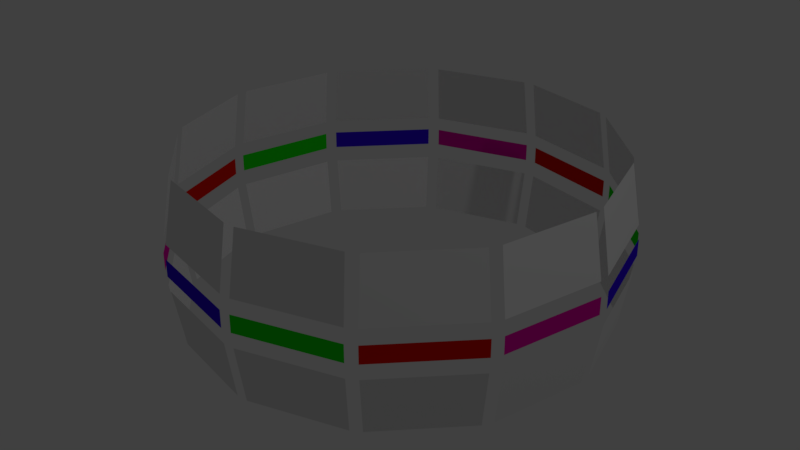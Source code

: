 # Source: Globe.blend  (saved by Blender 2.79.0; exported with 4.5.12 LTS)
import bpy
from mathutils import Matrix  # noqa: F401  (used for matrix-valued properties, if any)

bpy.ops.wm.read_factory_settings(use_empty=True)
scene = bpy.context.scene
scene.name = 'Scene'

# ---- collections
col_collection_1 = bpy.data.collections.new('Collection 1'); scene.collection.children.link(col_collection_1)

# ---- materials (node trees are filled in below, after node groups)
mat_screenieu1 = bpy.data.materials.new('screenieu1')
mat_screenieu1.alpha_threshold = 0.0
mat_screenieu1.roughness = 0.5
mat_screenieu2 = bpy.data.materials.new('screenieu2')
mat_screenieu2.alpha_threshold = 0.0
mat_screenieu2.roughness = 0.5
mat_screenieu3 = bpy.data.materials.new('screenieu3')
mat_screenieu3.alpha_threshold = 0.0
mat_screenieu3.roughness = 0.5
mat_screenieu4 = bpy.data.materials.new('screenieu4')
mat_screenieu4.alpha_threshold = 0.0
mat_screenieu4.roughness = 0.5
mat_screenieu5 = bpy.data.materials.new('screenieu5')
mat_screenieu5.alpha_threshold = 0.0
mat_screenieu5.roughness = 0.5
mat_screenieu6 = bpy.data.materials.new('screenieu6')
mat_screenieu6.alpha_threshold = 0.0
mat_screenieu6.roughness = 0.5
mat_screenieu7 = bpy.data.materials.new('screenieu7')
mat_screenieu7.alpha_threshold = 0.0
mat_screenieu7.roughness = 0.5
mat_screenieu8 = bpy.data.materials.new('screenieu8')
mat_screenieu8.alpha_threshold = 0.0
mat_screenieu8.roughness = 0.5
mat_screenieu9 = bpy.data.materials.new('screenieu9')
mat_screenieu9.alpha_threshold = 0.0
mat_screenieu9.roughness = 0.5
mat_screenieu10 = bpy.data.materials.new('screenieu10')
mat_screenieu10.alpha_threshold = 0.0
mat_screenieu10.roughness = 0.5
mat_screenieu11 = bpy.data.materials.new('screenieu11')
mat_screenieu11.alpha_threshold = 0.0
mat_screenieu11.roughness = 0.5
mat_screenieu12 = bpy.data.materials.new('screenieu12')
mat_screenieu12.alpha_threshold = 0.0
mat_screenieu12.roughness = 0.5
mat_screenieo12 = bpy.data.materials.new('screenieo12')
mat_screenieo12.alpha_threshold = 0.0
mat_screenieo12.roughness = 0.5
mat_screenieo1 = bpy.data.materials.new('screenieo1')
mat_screenieo1.alpha_threshold = 0.0
mat_screenieo1.roughness = 0.5
mat_screenieo2 = bpy.data.materials.new('screenieo2')
mat_screenieo2.alpha_threshold = 0.0
mat_screenieo2.roughness = 0.5
mat_screenieo3 = bpy.data.materials.new('screenieo3')
mat_screenieo3.alpha_threshold = 0.0
mat_screenieo3.roughness = 0.5
mat_screenieo4 = bpy.data.materials.new('screenieo4')
mat_screenieo4.alpha_threshold = 0.0
mat_screenieo4.roughness = 0.5
mat_screenieo5 = bpy.data.materials.new('screenieo5')
mat_screenieo5.alpha_threshold = 0.0
mat_screenieo5.roughness = 0.5
mat_screenieo6 = bpy.data.materials.new('screenieo6')
mat_screenieo6.alpha_threshold = 0.0
mat_screenieo6.roughness = 0.5
mat_screenieo7 = bpy.data.materials.new('screenieo7')
mat_screenieo7.alpha_threshold = 0.0
mat_screenieo7.roughness = 0.5
mat_screenieo8 = bpy.data.materials.new('screenieo8')
mat_screenieo8.alpha_threshold = 0.0
mat_screenieo8.roughness = 0.5
mat_screenieo9 = bpy.data.materials.new('screenieo9')
mat_screenieo9.alpha_threshold = 0.0
mat_screenieo9.roughness = 0.5
mat_screenieo10 = bpy.data.materials.new('screenieo10')
mat_screenieo10.alpha_threshold = 0.0
mat_screenieo10.roughness = 0.5
mat_screenieo11 = bpy.data.materials.new('screenieo11')
mat_screenieo11.alpha_threshold = 0.0
mat_screenieo11.roughness = 0.5
mat_marvin = bpy.data.materials.new('Marvin')
mat_marvin.alpha_threshold = 0.0
mat_marvin.roughness = 0.5
mat_chris = bpy.data.materials.new('Chris')
mat_chris.alpha_threshold = 0.0
mat_chris.roughness = 0.5
mat_max_s = bpy.data.materials.new('Max S')
mat_max_s.alpha_threshold = 0.0
mat_max_s.roughness = 0.5
mat_max_e = bpy.data.materials.new('Max E.')
mat_max_e.alpha_threshold = 0.0
mat_max_e.diffuse_color = (0.8, 0.0, 0.3942, 1.0)
mat_max_e.roughness = 0.5

# ---- material node trees
mat_screenieu1.use_nodes = True; mat_screenieu1.node_tree.nodes.clear()
_N = mat_screenieu1.node_tree.nodes; _L = mat_screenieu1.node_tree.links
n0 = _N.new('ShaderNodeOutputMaterial'); n0.name = 'Material Output'; n0.location = (300, 300)
n1 = _N.new('ShaderNodeBsdfDiffuse'); n1.name = 'Diffuse BSDF'; n1.location = (10, 300)
_L.new(n1.outputs[0], n0.inputs[0])
n0.is_active_output = True
mat_screenieu2.use_nodes = True; mat_screenieu2.node_tree.nodes.clear()
_N = mat_screenieu2.node_tree.nodes; _L = mat_screenieu2.node_tree.links
n0 = _N.new('ShaderNodeOutputMaterial'); n0.name = 'Material Output'; n0.location = (300, 300)
n1 = _N.new('ShaderNodeBsdfDiffuse'); n1.name = 'Diffuse BSDF'; n1.location = (10, 300)
_L.new(n1.outputs[0], n0.inputs[0])
n0.is_active_output = True
mat_screenieu3.use_nodes = True; mat_screenieu3.node_tree.nodes.clear()
_N = mat_screenieu3.node_tree.nodes; _L = mat_screenieu3.node_tree.links
n0 = _N.new('ShaderNodeOutputMaterial'); n0.name = 'Material Output'; n0.location = (300, 300)
n1 = _N.new('ShaderNodeBsdfDiffuse'); n1.name = 'Diffuse BSDF'; n1.location = (10, 300)
_L.new(n1.outputs[0], n0.inputs[0])
n0.is_active_output = True
mat_screenieu4.use_nodes = True; mat_screenieu4.node_tree.nodes.clear()
_N = mat_screenieu4.node_tree.nodes; _L = mat_screenieu4.node_tree.links
n0 = _N.new('ShaderNodeOutputMaterial'); n0.name = 'Material Output'; n0.location = (300, 300)
n1 = _N.new('ShaderNodeBsdfDiffuse'); n1.name = 'Diffuse BSDF'; n1.location = (10, 300)
_L.new(n1.outputs[0], n0.inputs[0])
n0.is_active_output = True
mat_screenieu5.use_nodes = True; mat_screenieu5.node_tree.nodes.clear()
_N = mat_screenieu5.node_tree.nodes; _L = mat_screenieu5.node_tree.links
n0 = _N.new('ShaderNodeOutputMaterial'); n0.name = 'Material Output'; n0.location = (300, 300)
n1 = _N.new('ShaderNodeBsdfDiffuse'); n1.name = 'Diffuse BSDF'; n1.location = (10, 300)
_L.new(n1.outputs[0], n0.inputs[0])
n0.is_active_output = True
mat_screenieu6.use_nodes = True; mat_screenieu6.node_tree.nodes.clear()
_N = mat_screenieu6.node_tree.nodes; _L = mat_screenieu6.node_tree.links
n0 = _N.new('ShaderNodeOutputMaterial'); n0.name = 'Material Output'; n0.location = (300, 300)
n1 = _N.new('ShaderNodeBsdfDiffuse'); n1.name = 'Diffuse BSDF'; n1.location = (10, 300)
_L.new(n1.outputs[0], n0.inputs[0])
n0.is_active_output = True
mat_screenieu7.use_nodes = True; mat_screenieu7.node_tree.nodes.clear()
_N = mat_screenieu7.node_tree.nodes; _L = mat_screenieu7.node_tree.links
n0 = _N.new('ShaderNodeOutputMaterial'); n0.name = 'Material Output'; n0.location = (300, 300)
n1 = _N.new('ShaderNodeBsdfDiffuse'); n1.name = 'Diffuse BSDF'; n1.location = (10, 300)
_L.new(n1.outputs[0], n0.inputs[0])
n0.is_active_output = True
mat_screenieu8.use_nodes = True; mat_screenieu8.node_tree.nodes.clear()
_N = mat_screenieu8.node_tree.nodes; _L = mat_screenieu8.node_tree.links
n0 = _N.new('ShaderNodeOutputMaterial'); n0.name = 'Material Output'; n0.location = (300, 300)
n1 = _N.new('ShaderNodeBsdfDiffuse'); n1.name = 'Diffuse BSDF'; n1.location = (10, 300)
_L.new(n1.outputs[0], n0.inputs[0])
n0.is_active_output = True
mat_screenieu9.use_nodes = True; mat_screenieu9.node_tree.nodes.clear()
_N = mat_screenieu9.node_tree.nodes; _L = mat_screenieu9.node_tree.links
n0 = _N.new('ShaderNodeOutputMaterial'); n0.name = 'Material Output'; n0.location = (300, 300)
n1 = _N.new('ShaderNodeBsdfDiffuse'); n1.name = 'Diffuse BSDF'; n1.location = (10, 300)
_L.new(n1.outputs[0], n0.inputs[0])
n0.is_active_output = True
mat_screenieu10.use_nodes = True; mat_screenieu10.node_tree.nodes.clear()
_N = mat_screenieu10.node_tree.nodes; _L = mat_screenieu10.node_tree.links
n0 = _N.new('ShaderNodeOutputMaterial'); n0.name = 'Material Output'; n0.location = (300, 300)
n1 = _N.new('ShaderNodeBsdfDiffuse'); n1.name = 'Diffuse BSDF'; n1.location = (10, 300)
_L.new(n1.outputs[0], n0.inputs[0])
n0.is_active_output = True
mat_screenieu11.use_nodes = True; mat_screenieu11.node_tree.nodes.clear()
_N = mat_screenieu11.node_tree.nodes; _L = mat_screenieu11.node_tree.links
n0 = _N.new('ShaderNodeOutputMaterial'); n0.name = 'Material Output'; n0.location = (300, 300)
n1 = _N.new('ShaderNodeBsdfDiffuse'); n1.name = 'Diffuse BSDF'; n1.location = (10, 300)
_L.new(n1.outputs[0], n0.inputs[0])
n0.is_active_output = True
mat_screenieu12.use_nodes = True; mat_screenieu12.node_tree.nodes.clear()
_N = mat_screenieu12.node_tree.nodes; _L = mat_screenieu12.node_tree.links
n0 = _N.new('ShaderNodeOutputMaterial'); n0.name = 'Material Output'; n0.location = (300, 300)
n1 = _N.new('ShaderNodeBsdfDiffuse'); n1.name = 'Diffuse BSDF'; n1.location = (10, 300)
_L.new(n1.outputs[0], n0.inputs[0])
n0.is_active_output = True
mat_screenieo12.use_nodes = True; mat_screenieo12.node_tree.nodes.clear()
_N = mat_screenieo12.node_tree.nodes; _L = mat_screenieo12.node_tree.links
n0 = _N.new('ShaderNodeOutputMaterial'); n0.name = 'Material Output'; n0.location = (300, 300)
n1 = _N.new('ShaderNodeBsdfDiffuse'); n1.name = 'Diffuse BSDF'; n1.location = (10, 300)
_L.new(n1.outputs[0], n0.inputs[0])
n0.is_active_output = True
mat_screenieo1.use_nodes = True; mat_screenieo1.node_tree.nodes.clear()
_N = mat_screenieo1.node_tree.nodes; _L = mat_screenieo1.node_tree.links
n0 = _N.new('ShaderNodeOutputMaterial'); n0.name = 'Material Output'; n0.location = (300, 300)
n1 = _N.new('ShaderNodeBsdfDiffuse'); n1.name = 'Diffuse BSDF'; n1.location = (10, 300)
_L.new(n1.outputs[0], n0.inputs[0])
n0.is_active_output = True
mat_screenieo2.use_nodes = True; mat_screenieo2.node_tree.nodes.clear()
_N = mat_screenieo2.node_tree.nodes; _L = mat_screenieo2.node_tree.links
n0 = _N.new('ShaderNodeOutputMaterial'); n0.name = 'Material Output'; n0.location = (300, 300)
n1 = _N.new('ShaderNodeBsdfDiffuse'); n1.name = 'Diffuse BSDF'; n1.location = (10, 300)
_L.new(n1.outputs[0], n0.inputs[0])
n0.is_active_output = True
mat_screenieo3.use_nodes = True; mat_screenieo3.node_tree.nodes.clear()
_N = mat_screenieo3.node_tree.nodes; _L = mat_screenieo3.node_tree.links
n0 = _N.new('ShaderNodeOutputMaterial'); n0.name = 'Material Output'; n0.location = (300, 300)
n1 = _N.new('ShaderNodeBsdfDiffuse'); n1.name = 'Diffuse BSDF'; n1.location = (10, 300)
_L.new(n1.outputs[0], n0.inputs[0])
n0.is_active_output = True
mat_screenieo4.use_nodes = True; mat_screenieo4.node_tree.nodes.clear()
_N = mat_screenieo4.node_tree.nodes; _L = mat_screenieo4.node_tree.links
n0 = _N.new('ShaderNodeOutputMaterial'); n0.name = 'Material Output'; n0.location = (300, 300)
n1 = _N.new('ShaderNodeBsdfDiffuse'); n1.name = 'Diffuse BSDF'; n1.location = (10, 300)
_L.new(n1.outputs[0], n0.inputs[0])
n0.is_active_output = True
mat_screenieo5.use_nodes = True; mat_screenieo5.node_tree.nodes.clear()
_N = mat_screenieo5.node_tree.nodes; _L = mat_screenieo5.node_tree.links
n0 = _N.new('ShaderNodeOutputMaterial'); n0.name = 'Material Output'; n0.location = (300, 300)
n1 = _N.new('ShaderNodeBsdfDiffuse'); n1.name = 'Diffuse BSDF'; n1.location = (10, 300)
_L.new(n1.outputs[0], n0.inputs[0])
n0.is_active_output = True
mat_screenieo6.use_nodes = True; mat_screenieo6.node_tree.nodes.clear()
_N = mat_screenieo6.node_tree.nodes; _L = mat_screenieo6.node_tree.links
n0 = _N.new('ShaderNodeOutputMaterial'); n0.name = 'Material Output'; n0.location = (300, 300)
n1 = _N.new('ShaderNodeBsdfDiffuse'); n1.name = 'Diffuse BSDF'; n1.location = (10, 300)
_L.new(n1.outputs[0], n0.inputs[0])
n0.is_active_output = True
mat_screenieo7.use_nodes = True; mat_screenieo7.node_tree.nodes.clear()
_N = mat_screenieo7.node_tree.nodes; _L = mat_screenieo7.node_tree.links
n0 = _N.new('ShaderNodeOutputMaterial'); n0.name = 'Material Output'; n0.location = (300, 300)
n1 = _N.new('ShaderNodeBsdfDiffuse'); n1.name = 'Diffuse BSDF'; n1.location = (10, 300)
_L.new(n1.outputs[0], n0.inputs[0])
n0.is_active_output = True
mat_screenieo8.use_nodes = True; mat_screenieo8.node_tree.nodes.clear()
_N = mat_screenieo8.node_tree.nodes; _L = mat_screenieo8.node_tree.links
n0 = _N.new('ShaderNodeOutputMaterial'); n0.name = 'Material Output'; n0.location = (300, 300)
n1 = _N.new('ShaderNodeBsdfDiffuse'); n1.name = 'Diffuse BSDF'; n1.location = (10, 300)
_L.new(n1.outputs[0], n0.inputs[0])
n0.is_active_output = True
mat_screenieo9.use_nodes = True; mat_screenieo9.node_tree.nodes.clear()
_N = mat_screenieo9.node_tree.nodes; _L = mat_screenieo9.node_tree.links
n0 = _N.new('ShaderNodeOutputMaterial'); n0.name = 'Material Output'; n0.location = (300, 300)
n1 = _N.new('ShaderNodeBsdfDiffuse'); n1.name = 'Diffuse BSDF'; n1.location = (10, 300)
_L.new(n1.outputs[0], n0.inputs[0])
n0.is_active_output = True
mat_screenieo10.use_nodes = True; mat_screenieo10.node_tree.nodes.clear()
_N = mat_screenieo10.node_tree.nodes; _L = mat_screenieo10.node_tree.links
n0 = _N.new('ShaderNodeOutputMaterial'); n0.name = 'Material Output'; n0.location = (300, 300)
n1 = _N.new('ShaderNodeBsdfDiffuse'); n1.name = 'Diffuse BSDF'; n1.location = (10, 300)
_L.new(n1.outputs[0], n0.inputs[0])
n0.is_active_output = True
mat_screenieo11.use_nodes = True; mat_screenieo11.node_tree.nodes.clear()
_N = mat_screenieo11.node_tree.nodes; _L = mat_screenieo11.node_tree.links
n0 = _N.new('ShaderNodeOutputMaterial'); n0.name = 'Material Output'; n0.location = (300, 300)
n1 = _N.new('ShaderNodeBsdfDiffuse'); n1.name = 'Diffuse BSDF'; n1.location = (10, 300)
_L.new(n1.outputs[0], n0.inputs[0])
n0.is_active_output = True
mat_marvin.use_nodes = True; mat_marvin.node_tree.nodes.clear()
_N = mat_marvin.node_tree.nodes; _L = mat_marvin.node_tree.links
n0 = _N.new('ShaderNodeOutputMaterial'); n0.name = 'Material Output'; n0.location = (300, 300)
n1 = _N.new('ShaderNodeBsdfDiffuse'); n1.name = 'Diffuse BSDF'; n1.location = (10, 300)
n1.inputs[0].default_value = (0.8, 0.006536, 0.0, 1.0)
_L.new(n1.outputs[0], n0.inputs[0])
n0.is_active_output = True
mat_chris.use_nodes = True; mat_chris.node_tree.nodes.clear()
_N = mat_chris.node_tree.nodes; _L = mat_chris.node_tree.links
n0 = _N.new('ShaderNodeOutputMaterial'); n0.name = 'Material Output'; n0.location = (300, 300)
n1 = _N.new('ShaderNodeBsdfDiffuse'); n1.name = 'Diffuse BSDF'; n1.location = (10, 300)
n1.inputs[0].default_value = (0.006604, 0.8, 0.0, 1.0)
_L.new(n1.outputs[0], n0.inputs[0])
n0.is_active_output = True
mat_max_s.use_nodes = True; mat_max_s.node_tree.nodes.clear()
_N = mat_max_s.node_tree.nodes; _L = mat_max_s.node_tree.links
n0 = _N.new('ShaderNodeOutputMaterial'); n0.name = 'Material Output'; n0.location = (300, 300)
n1 = _N.new('ShaderNodeBsdfDiffuse'); n1.name = 'Diffuse BSDF'; n1.location = (10, 300)
n1.inputs[0].default_value = (0.04063, 0.0, 0.8, 1.0)
_L.new(n1.outputs[0], n0.inputs[0])
n0.is_active_output = True

# ---- world
world_world = bpy.data.worlds.new('World'); scene.world = world_world
world_world.color = (0.05088, 0.05088, 0.05088)
world_world.use_sun_shadow = False
world_world.sun_shadow_jitter_overblur = 0.0
world_world.cycles.sampling_method = 'MANUAL'

# ---- lights
light_lamp = bpy.data.lights.new('Lamp', 'POINT')
light_lamp.transmission_factor = 0.0
light_lamp.cutoff_distance = 30.0
light_lamp.energy = 100.0
light_lamp.shadow_buffer_clip_start = 1.001
light_lamp.shadow_soft_size = 0.1
light_lamp.shadow_maximum_resolution = 0.006
light_lamp.use_absolute_resolution = True

# ---- meshes
me_sphere_002 = bpy.data.meshes.new('Sphere.002')
me_sphere_002.from_pydata([(0.02557, 0.9795, -0.1084), (-0.02557, 0.9795, -0.1084), (0.5119, 0.8355, -0.1084), (0.4676, 0.8611, -0.1084), (0.4451, 0.8221, -0.3668), (0.4894, 0.7965, -0.3668), (0.8611, 0.4676, -0.1084), (0.8355, 0.5119, -0.1084), (0.8221, 0.4451, -0.3668), (0.7965, 0.4894, -0.3668), (0.9795, -0.02557, -0.1084), (0.9795, 0.02557, -0.1084), (0.9345, -0.02557, -0.3668), (0.9345, 0.02557, -0.3668), (0.8355, -0.5119, -0.1084), (0.8611, -0.4676, -0.1084), (0.7965, -0.4894, -0.3668), (0.8221, -0.4451, -0.3668), (0.4676, -0.8611, -0.1084), (0.5119, -0.8355, -0.1084), (0.4451, -0.8221, -0.3668), (0.4894, -0.7965, -0.3668), (-0.02557, -0.9795, -0.1084), (0.02557, -0.9795, -0.1084), (-0.02557, -0.9345, -0.3668), (0.02557, -0.9345, -0.3668), (-0.5119, -0.8355, -0.1084), (-0.4676, -0.8611, -0.1084), (-0.4894, -0.7965, -0.3668), (-0.4451, -0.8221, -0.3668), (-0.8611, -0.4676, -0.1084), (-0.8355, -0.5119, -0.1084), (-0.8221, -0.4451, -0.3668), (-0.7965, -0.4894, -0.3668), (-0.9795, 0.02557, -0.1084), (-0.9795, -0.02557, -0.1084), (-0.9345, 0.02557, -0.3668), (-0.9345, -0.02557, -0.3668), (-0.8355, 0.5119, -0.1084), (-0.8611, 0.4676, -0.1084), (-0.7965, 0.4894, -0.3668), (-0.8221, 0.4451, -0.3668), (-0.4676, 0.8611, -0.1084), (-0.5119, 0.8355, -0.1084), (-0.4451, 0.8221, -0.3668), (-0.4894, 0.7965, -0.3668), (-0.02557, 0.9345, -0.3668), (0.02557, 0.9345, -0.3668)], [], [(47, 4, 3, 0), (44, 46, 1, 42), (5, 9, 7, 2), (8, 13, 11, 6), (12, 17, 15, 10), (16, 21, 19, 14), (20, 25, 23, 18), (24, 29, 27, 22), (28, 33, 31, 26), (32, 37, 35, 30), (36, 41, 39, 34), (40, 45, 43, 38)])
me_sphere_002.polygons.foreach_set('material_index', [1, 0, 2, 3, 4, 5, 6, 7, 8, 9, 10, 11])
me_sphere_002.materials.append(mat_screenieu1)
me_sphere_002.materials.append(mat_screenieu2)
me_sphere_002.materials.append(mat_screenieu3)
me_sphere_002.materials.append(mat_screenieu4)
me_sphere_002.materials.append(mat_screenieu5)
me_sphere_002.materials.append(mat_screenieu6)
me_sphere_002.materials.append(mat_screenieu7)
me_sphere_002.materials.append(mat_screenieu8)
me_sphere_002.materials.append(mat_screenieu9)
me_sphere_002.materials.append(mat_screenieu10)
me_sphere_002.materials.append(mat_screenieu11)
me_sphere_002.materials.append(mat_screenieu12)
me_sphere_002.use_remesh_preserve_volume = False
me_sphere_002.use_remesh_preserve_attributes = False
me_sphere_002.use_mirror_vertex_groups = False
me_sphere_002.update()
me_sphere_001 = bpy.data.meshes.new('Sphere.001')
me_sphere_001.from_pydata([(-0.02557, 0.9345, 0.3726), (0.02557, 0.9345, 0.3726), (-0.02557, 0.9795, 0.1025), (0.02557, 0.9795, 0.1025), (0.4894, 0.7965, 0.3726), (0.4451, 0.8221, 0.3726), (0.5119, 0.8355, 0.1025), (0.4676, 0.8611, 0.1025), (0.8221, 0.4451, 0.3726), (0.7965, 0.4894, 0.3726), (0.8611, 0.4676, 0.1025), (0.8355, 0.5119, 0.1025), (0.9345, -0.02557, 0.3726), (0.9345, 0.02557, 0.3726), (0.9795, -0.02557, 0.1025), (0.9795, 0.02557, 0.1025), (0.7965, -0.4894, 0.3726), (0.8221, -0.4451, 0.3726), (0.8355, -0.5119, 0.1025), (0.8611, -0.4676, 0.1025), (0.4451, -0.8221, 0.3726), (0.4894, -0.7965, 0.3726), (0.4676, -0.8611, 0.1025), (0.5119, -0.8355, 0.1025), (-0.02557, -0.9345, 0.3726), (0.02557, -0.9345, 0.3726), (-0.02557, -0.9795, 0.1025), (0.02557, -0.9795, 0.1025), (-0.4894, -0.7965, 0.3726), (-0.4451, -0.8221, 0.3726), (-0.5119, -0.8355, 0.1025), (-0.4676, -0.8611, 0.1025), (-0.8221, -0.4451, 0.3726), (-0.7965, -0.4894, 0.3726), (-0.8611, -0.4676, 0.1025), (-0.8355, -0.5119, 0.1025), (-0.9345, 0.02557, 0.3726), (-0.9345, -0.02557, 0.3726), (-0.9795, 0.02557, 0.1025), (-0.9795, -0.02557, 0.1025), (-0.7965, 0.4894, 0.3726), (-0.8221, 0.4451, 0.3726), (-0.8355, 0.5119, 0.1025), (-0.8611, 0.4676, 0.1025), (-0.4451, 0.8221, 0.3726), (-0.4894, 0.7965, 0.3726), (-0.4676, 0.8611, 0.1025), (-0.5119, 0.8355, 0.1025)], [], [(6, 11, 9, 4), (10, 15, 13, 8), (14, 19, 17, 12), (18, 23, 21, 16), (22, 27, 25, 20), (26, 31, 29, 24), (30, 35, 33, 28), (34, 39, 37, 32), (38, 43, 41, 36), (42, 47, 45, 40), (46, 2, 0, 44), (3, 7, 5, 1)])
me_sphere_001.polygons.foreach_set('material_index', [3, 4, 5, 6, 7, 8, 9, 10, 11, 0, 1, 2])
me_sphere_001.materials.append(mat_screenieo12)
me_sphere_001.materials.append(mat_screenieo1)
me_sphere_001.materials.append(mat_screenieo2)
me_sphere_001.materials.append(mat_screenieo3)
me_sphere_001.materials.append(mat_screenieo4)
me_sphere_001.materials.append(mat_screenieo5)
me_sphere_001.materials.append(mat_screenieo6)
me_sphere_001.materials.append(mat_screenieo7)
me_sphere_001.materials.append(mat_screenieo8)
me_sphere_001.materials.append(mat_screenieo9)
me_sphere_001.materials.append(mat_screenieo10)
me_sphere_001.materials.append(mat_screenieo11)
me_sphere_001.use_remesh_preserve_volume = False
me_sphere_001.use_remesh_preserve_attributes = False
me_sphere_001.use_mirror_vertex_groups = False
me_sphere_001.update()
me_sphere = bpy.data.meshes.new('Sphere')
me_sphere.from_pydata([(0.02552, 0.9859, 0.03904), (-0.02552, 0.9859, 0.03904), (-0.02552, 0.9859, -0.03904), (0.02552, 0.9859, -0.03904), (0.515, 0.841, 0.03904), (0.4708, 0.8665, 0.03904), (0.515, 0.841, -0.03904), (0.4708, 0.8665, -0.03904), (0.8665, 0.4708, 0.03904), (0.841, 0.515, 0.03904), (0.8665, 0.4708, -0.03904), (0.841, 0.515, -0.03904), (0.9859, -0.02552, 0.03904), (0.9859, 0.02552, 0.03904), (0.9859, -0.02552, -0.03904), (0.9859, 0.02552, -0.03904), (0.841, -0.515, 0.03904), (0.8665, -0.4708, 0.03904), (0.841, -0.515, -0.03904), (0.8665, -0.4708, -0.03904), (0.4708, -0.8665, 0.03904), (0.515, -0.841, 0.03904), (0.4708, -0.8665, -0.03904), (0.515, -0.841, -0.03904), (-0.02552, -0.9859, 0.03904), (0.02552, -0.9859, 0.03904), (-0.02552, -0.9859, -0.03904), (0.02552, -0.9859, -0.03904), (-0.515, -0.841, 0.03904), (-0.4708, -0.8665, 0.03904), (-0.515, -0.841, -0.03904), (-0.4708, -0.8665, -0.03904), (-0.8665, -0.4708, 0.03904), (-0.841, -0.515, 0.03904), (-0.8665, -0.4708, -0.03904), (-0.841, -0.515, -0.03904), (-0.9859, 0.02552, 0.03904), (-0.9859, -0.02552, 0.03904), (-0.9859, 0.02552, -0.03904), (-0.9859, -0.02552, -0.03904), (-0.841, 0.515, 0.03904), (-0.8665, 0.4708, 0.03904), (-0.841, 0.515, -0.03904), (-0.8665, 0.4708, -0.03904), (-0.4708, 0.8665, 0.03904), (-0.515, 0.841, 0.03904), (-0.4708, 0.8665, -0.03904), (-0.515, 0.841, -0.03904)], [], [(6, 11, 9, 4), (10, 15, 13, 8), (14, 19, 17, 12), (18, 23, 21, 16), (22, 27, 25, 20), (26, 31, 29, 24), (30, 35, 33, 28), (34, 39, 37, 32), (38, 43, 41, 36), (42, 47, 45, 40), (46, 2, 1, 44), (3, 7, 5, 0)])
me_sphere.polygons.foreach_set('material_index', [1, 2, 3, 0, 1, 2, 3, 0, 1, 2, 3, 0])
me_sphere.materials.append(mat_marvin)
me_sphere.materials.append(mat_chris)
me_sphere.materials.append(mat_max_s)
me_sphere.materials.append(mat_max_e)
me_sphere.use_remesh_preserve_volume = False
me_sphere.use_remesh_preserve_attributes = False
me_sphere.use_mirror_vertex_groups = False
me_sphere.update()

# ---- objects
ob_unterreihe = bpy.data.objects.new('unterreihe', me_sphere_002)
ob_oberreihe = bpy.data.objects.new('oberreihe', me_sphere_001)
ob_namenreihe = bpy.data.objects.new('Namenreihe', me_sphere)
ob_lamp = bpy.data.objects.new('Lamp', light_lamp)

# ---- transforms, parenting, visibility, modifiers, constraints
ob_unterreihe.location = (0.0, 0.0, 0.0)
ob_unterreihe.lineart.crease_threshold = 0.0
ob_oberreihe.location = (0.0, 0.0, 0.0)
ob_oberreihe.lineart.crease_threshold = 0.0
ob_namenreihe.location = (0.0, 0.0, 0.0)
ob_namenreihe.lineart.crease_threshold = 0.0
ob_lamp.location = (4.076, 1.005, 5.904)
ob_lamp.rotation_euler = (0.6503, 0.05522, 1.866)
ob_lamp.lock_rotations_4d = False
ob_lamp.empty_display_type = 'ARROWS'
ob_lamp.color = (0.0, 0.0, 0.0, 0.0)
ob_lamp.lineart.crease_threshold = 0.0

# ---- collection membership
col_collection_1.objects.link(ob_unterreihe)
col_collection_1.objects.link(ob_oberreihe)
col_collection_1.objects.link(ob_namenreihe)
col_collection_1.objects.link(ob_lamp)

# ---- scene / render settings (as saved in the file)
scene.frame_start = 1; scene.frame_end = 250; scene.frame_set(1)
scene.render.engine = 'CYCLES'
scene.render.resolution_percentage = 50
scene.render.dither_intensity = 0.0
scene.cycles.use_denoising = False
scene.cycles.samples = 128
scene.cycles.sampling_pattern = 'TABULATED_SOBOL'
scene.cycles.use_adaptive_sampling = False
scene.cycles.use_light_tree = False
scene.cycles.blur_glossy = 0.0
scene.cycles.sample_clamp_indirect = 0.0
scene.view_settings.view_transform = 'Standard'
bpy.context.view_layer.update()

# ---- added for rendering (the .blend has no active camera): camera
cam_auto = bpy.data.cameras.new('AutoCamera')
cam_auto.lens = 50.0
cam_auto.sensor_width = 36.0
cam_auto.clip_end = 1000.0
ob_auto_camera = bpy.data.objects.new('AutoCamera', cam_auto)
scene.collection.objects.link(ob_auto_camera)
ob_auto_camera.location = (2.66912, -3.20295, 2.13822)
ob_auto_camera.rotation_euler = (1.09748, -7.21219e-08, 0.694738)
scene.camera = ob_auto_camera
bpy.context.view_layer.update()
